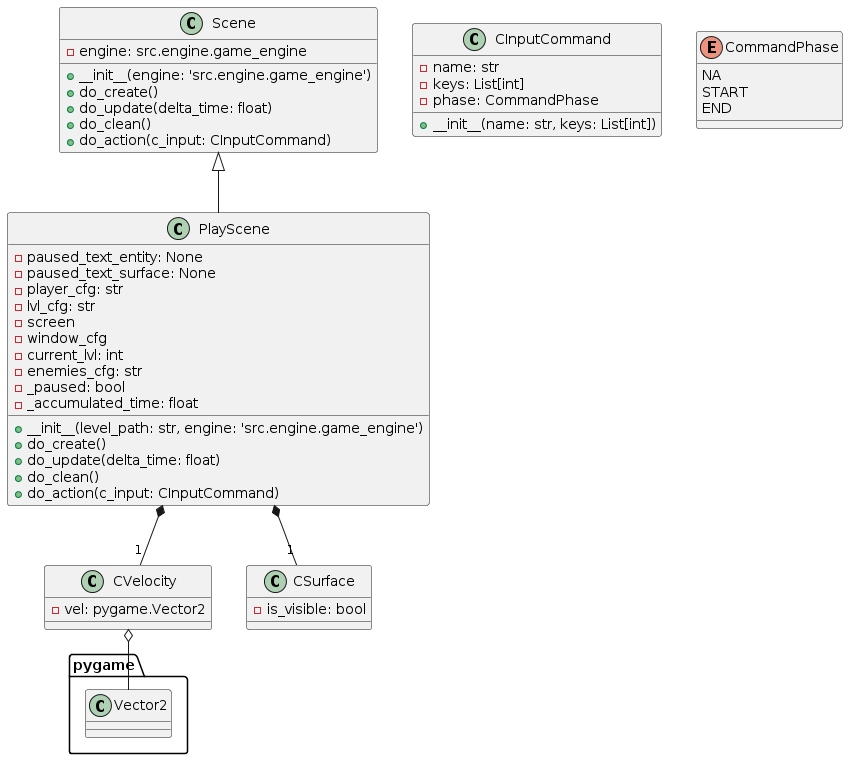

The diagram above was rendered by PlantUML. Its source (embedded in the PNG):
@startuml
class Scene {
    -engine: src.engine.game_engine
    +__init__(engine: 'src.engine.game_engine')
    +do_create()
    +do_update(delta_time: float)
    +do_clean()
    +do_action(c_input: CInputCommand)
}

class PlayScene {
    -paused_text_entity: None
    -paused_text_surface: None
    -player_cfg: str
    -lvl_cfg: str
    -screen
    -window_cfg
    -current_lvl: int
    -enemies_cfg: str
    -_paused: bool
    -_accumulated_time: float
    +__init__(level_path: str, engine: 'src.engine.game_engine')
    +do_create()
    +do_update(delta_time: float)
    +do_clean()
    +do_action(c_input: CInputCommand)
}

class CInputCommand {
    -name: str
    -keys: List[int]
    -phase: CommandPhase
    +__init__(name: str, keys: List[int])
}

enum CommandPhase {
    NA
    START
    END
}

class CVelocity {
    -vel: pygame.Vector2
}

class CSurface {
    -is_visible: bool
}

Scene <|-- PlayScene
PlayScene *-- "1" CVelocity
PlayScene *-- "1" CSurface
CVelocity o-- pygame.Vector2
@enduml